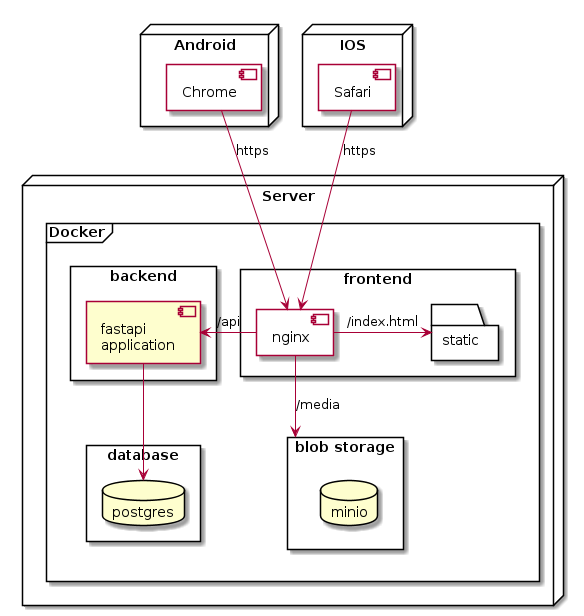

The diagram above was rendered by PlantUML. Its source (embedded in the PNG):
@startuml deployment


skinparam linetype polyline

skinparam nodesep 25
skinparam ranksep 20


node Server {
    frame Docker {
        rectangle frontend {
            component nginx {

            }
            folder static {

            }
        }

        rectangle backend {
            component api_server [fastapi 
            application]
        }

        rectangle database {
            database postgres
        }

        rectangle "blob storage" as blob {
            database minio
        }
    }
}



    node Android as andoid {
    component Chrome {

    }
}

node IOS as ios {
    component Safari {

    }
}




nginx -l-> api_server : /api
nginx -r-> static : /index.html

nginx -d-> blob : /media


api_server --> postgres

Safari --> nginx : https

Chrome --> nginx : https

@enduml